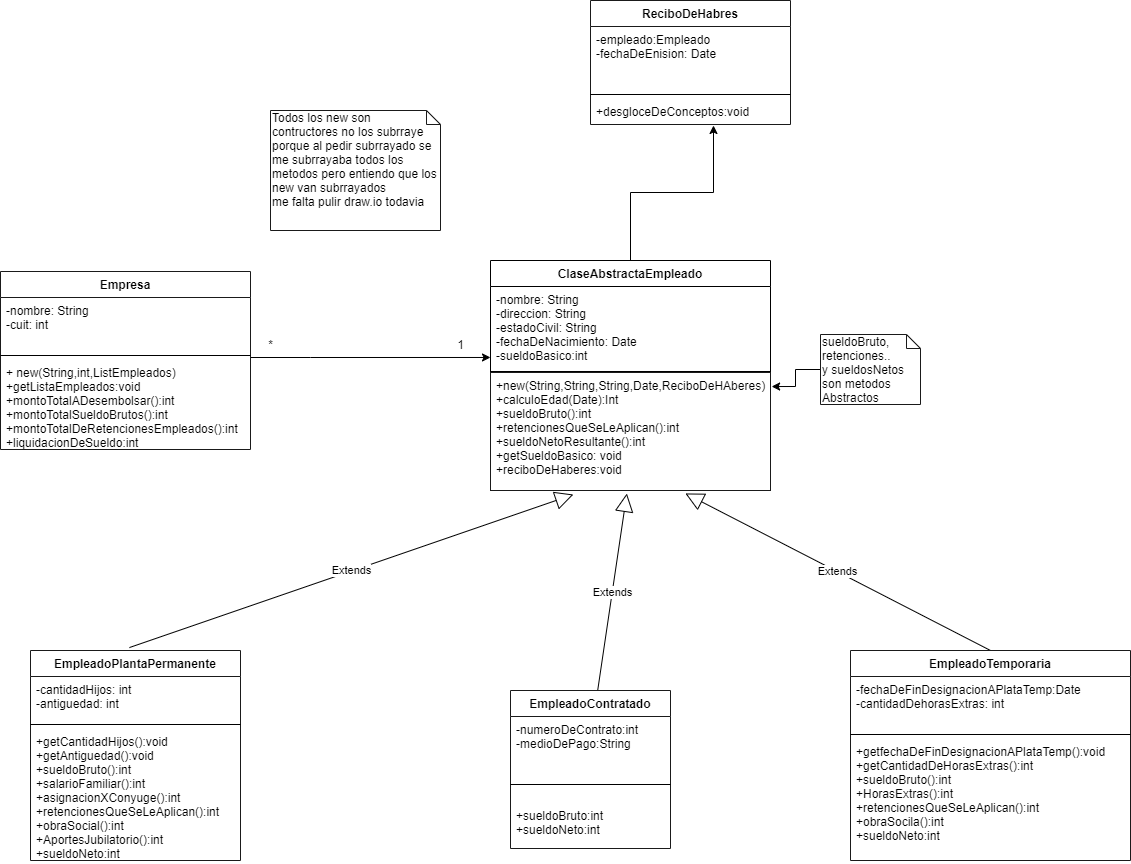

The diagram above was exported from draw.io. Its source (the exported page's mxGraphModel, read from the mxfile embedded in the PNG):
<mxGraphModel dx="1422" dy="3138" grid="1" gridSize="10" guides="1" tooltips="1" connect="1" arrows="1" fold="1" page="1" pageScale="1" pageWidth="827" pageHeight="1169" math="0" shadow="0">
  <root>
    <mxCell id="WIyWlLk6GJQsqaUBKTNV-0" />
    <mxCell id="WIyWlLk6GJQsqaUBKTNV-1" parent="WIyWlLk6GJQsqaUBKTNV-0" />
    <mxCell id="sqv82pwIBdqGtb7Vng1_-20" style="edgeStyle=orthogonalEdgeStyle;rounded=0;orthogonalLoop=1;jettySize=auto;html=1;entryX=0;entryY=0.845;entryDx=0;entryDy=0;entryPerimeter=0;" parent="WIyWlLk6GJQsqaUBKTNV-1" source="sqv82pwIBdqGtb7Vng1_-16" target="sqv82pwIBdqGtb7Vng1_-13" edge="1">
      <mxGeometry relative="1" as="geometry">
        <Array as="points">
          <mxPoint x="340" y="-873" />
          <mxPoint x="340" y="-873" />
        </Array>
      </mxGeometry>
    </mxCell>
    <mxCell id="sqv82pwIBdqGtb7Vng1_-32" style="edgeStyle=orthogonalEdgeStyle;rounded=0;orthogonalLoop=1;jettySize=auto;html=1;exitX=0;exitY=0.5;exitDx=0;exitDy=0;exitPerimeter=0;entryX=1.004;entryY=0.119;entryDx=0;entryDy=0;entryPerimeter=0;" parent="WIyWlLk6GJQsqaUBKTNV-1" source="sqv82pwIBdqGtb7Vng1_-31" target="sqv82pwIBdqGtb7Vng1_-15" edge="1">
      <mxGeometry relative="1" as="geometry" />
    </mxCell>
    <mxCell id="sqv82pwIBdqGtb7Vng1_-31" value="sueldoBruto,&lt;br&gt;retenciones..&lt;br&gt;y sueldosNetos son metodos Abstractos" style="shape=note;whiteSpace=wrap;html=1;size=14;verticalAlign=top;align=left;spacingTop=-6;strokeColor=#1A1A1A;" parent="WIyWlLk6GJQsqaUBKTNV-1" vertex="1">
      <mxGeometry x="850" y="-896" width="100" height="70" as="geometry" />
    </mxCell>
    <mxCell id="sqv82pwIBdqGtb7Vng1_-40" value="Extends" style="endArrow=block;endSize=16;endFill=0;html=1;exitX=0.544;exitY=0.006;exitDx=0;exitDy=0;exitPerimeter=0;entryX=0.487;entryY=1.025;entryDx=0;entryDy=0;entryPerimeter=0;" parent="WIyWlLk6GJQsqaUBKTNV-1" source="sqv82pwIBdqGtb7Vng1_-34" target="sqv82pwIBdqGtb7Vng1_-15" edge="1">
      <mxGeometry width="160" relative="1" as="geometry">
        <mxPoint x="530" y="-650" as="sourcePoint" />
        <mxPoint x="690" y="-650" as="targetPoint" />
      </mxGeometry>
    </mxCell>
    <mxCell id="sqv82pwIBdqGtb7Vng1_-41" value="Extends" style="endArrow=block;endSize=16;endFill=0;html=1;exitX=0.471;exitY=-0.014;exitDx=0;exitDy=0;exitPerimeter=0;entryX=0.296;entryY=1.034;entryDx=0;entryDy=0;entryPerimeter=0;" parent="WIyWlLk6GJQsqaUBKTNV-1" source="sqv82pwIBdqGtb7Vng1_-21" target="sqv82pwIBdqGtb7Vng1_-15" edge="1">
      <mxGeometry width="160" relative="1" as="geometry">
        <mxPoint x="170" y="-610" as="sourcePoint" />
        <mxPoint x="330" y="-610" as="targetPoint" />
      </mxGeometry>
    </mxCell>
    <mxCell id="sqv82pwIBdqGtb7Vng1_-42" value="Extends" style="endArrow=block;endSize=16;endFill=0;html=1;exitX=0.5;exitY=0;exitDx=0;exitDy=0;entryX=0.696;entryY=1.025;entryDx=0;entryDy=0;entryPerimeter=0;" parent="WIyWlLk6GJQsqaUBKTNV-1" source="sqv82pwIBdqGtb7Vng1_-25" target="sqv82pwIBdqGtb7Vng1_-15" edge="1">
      <mxGeometry width="160" relative="1" as="geometry">
        <mxPoint x="930" y="-650" as="sourcePoint" />
        <mxPoint x="1090" y="-650" as="targetPoint" />
      </mxGeometry>
    </mxCell>
    <mxCell id="sqv82pwIBdqGtb7Vng1_-44" value="Todos los new son contructores no los subrraye porque al pedir subrrayado se me subrrayaba todos los metodos pero entiendo que los new van subrrayados&lt;br&gt;me falta pulir draw.io todavia" style="shape=note;whiteSpace=wrap;html=1;size=14;verticalAlign=top;align=left;spacingTop=-6;strokeColor=#1A1A1A;" parent="WIyWlLk6GJQsqaUBKTNV-1" vertex="1">
      <mxGeometry x="300" y="-1120" width="170" height="120" as="geometry" />
    </mxCell>
    <mxCell id="sqv82pwIBdqGtb7Vng1_-51" style="edgeStyle=orthogonalEdgeStyle;rounded=0;orthogonalLoop=1;jettySize=auto;html=1;entryX=0.615;entryY=1.038;entryDx=0;entryDy=0;entryPerimeter=0;" parent="WIyWlLk6GJQsqaUBKTNV-1" source="sqv82pwIBdqGtb7Vng1_-12" target="sqv82pwIBdqGtb7Vng1_-50" edge="1">
      <mxGeometry relative="1" as="geometry" />
    </mxCell>
    <mxCell id="sqv82pwIBdqGtb7Vng1_-12" value="ClaseAbstractaEmpleado" style="swimlane;fontStyle=1;align=center;verticalAlign=top;childLayout=stackLayout;horizontal=1;startSize=26;horizontalStack=0;resizeParent=1;resizeParentMax=0;resizeLast=0;collapsible=1;marginBottom=0;" parent="WIyWlLk6GJQsqaUBKTNV-1" vertex="1">
      <mxGeometry x="520" y="-970" width="280" height="230" as="geometry" />
    </mxCell>
    <mxCell id="sqv82pwIBdqGtb7Vng1_-13" value="-nombre: String&#10;-direccion: String&#10;-estadoCivil: String&#10;-fechaDeNacimiento: Date&#10;-sueldoBasico:int" style="text;strokeColor=none;fillColor=none;align=left;verticalAlign=top;spacingLeft=4;spacingRight=4;overflow=hidden;rotatable=0;points=[[0,0.5],[1,0.5]];portConstraint=eastwest;" parent="sqv82pwIBdqGtb7Vng1_-12" vertex="1">
      <mxGeometry y="26" width="280" height="84" as="geometry" />
    </mxCell>
    <mxCell id="sqv82pwIBdqGtb7Vng1_-14" value="" style="line;strokeWidth=1;fillColor=none;align=left;verticalAlign=middle;spacingTop=-1;spacingLeft=3;spacingRight=3;rotatable=0;labelPosition=right;points=[];portConstraint=eastwest;" parent="sqv82pwIBdqGtb7Vng1_-12" vertex="1">
      <mxGeometry y="110" width="280" height="2" as="geometry" />
    </mxCell>
    <mxCell id="sqv82pwIBdqGtb7Vng1_-15" value="+new(String,String,String,Date,ReciboDeHAberes)&#10;+calculoEdad(Date):Int&#10;+sueldoBruto():int&#10;+retencionesQueSeLeAplican():int&#10;+sueldoNetoResultante():int&#10;+getSueldoBasico: void&#10;+reciboDeHaberes:void&#10;&#10;&#10;&#10;&#10;" style="text;strokeColor=#1A1A1A;fillColor=none;align=left;verticalAlign=top;spacingLeft=4;spacingRight=4;overflow=hidden;rotatable=0;points=[[0,0.5],[1,0.5]];portConstraint=eastwest;fontStyle=0" parent="sqv82pwIBdqGtb7Vng1_-12" vertex="1">
      <mxGeometry y="112" width="280" height="118" as="geometry" />
    </mxCell>
    <mxCell id="sqv82pwIBdqGtb7Vng1_-16" value="Empresa" style="swimlane;fontStyle=1;align=center;verticalAlign=top;childLayout=stackLayout;horizontal=1;startSize=26;horizontalStack=0;resizeParent=1;resizeParentMax=0;resizeLast=0;collapsible=1;marginBottom=0;strokeColor=#1A1A1A;" parent="WIyWlLk6GJQsqaUBKTNV-1" vertex="1">
      <mxGeometry x="30" y="-959" width="250" height="178" as="geometry" />
    </mxCell>
    <mxCell id="sqv82pwIBdqGtb7Vng1_-17" value="-nombre: String&#10;-cuit: int&#10;" style="text;strokeColor=none;fillColor=none;align=left;verticalAlign=top;spacingLeft=4;spacingRight=4;overflow=hidden;rotatable=0;points=[[0,0.5],[1,0.5]];portConstraint=eastwest;" parent="sqv82pwIBdqGtb7Vng1_-16" vertex="1">
      <mxGeometry y="26" width="250" height="54" as="geometry" />
    </mxCell>
    <mxCell id="sqv82pwIBdqGtb7Vng1_-18" value="" style="line;strokeWidth=1;fillColor=none;align=left;verticalAlign=middle;spacingTop=-1;spacingLeft=3;spacingRight=3;rotatable=0;labelPosition=right;points=[];portConstraint=eastwest;" parent="sqv82pwIBdqGtb7Vng1_-16" vertex="1">
      <mxGeometry y="80" width="250" height="8" as="geometry" />
    </mxCell>
    <mxCell id="sqv82pwIBdqGtb7Vng1_-19" value="+ new(String,int,ListEmpleados)&#10;+getListaEmpleados:void&#10;+montoTotalADesembolsar():int&#10;+montoTotalSueldoBrutos():int&#10;+montoTotalDeRetencionesEmpleados():int&#10;+liquidacionDeSueldo:int&#10;" style="text;strokeColor=none;fillColor=none;align=left;verticalAlign=top;spacingLeft=4;spacingRight=4;overflow=hidden;rotatable=0;points=[[0,0.5],[1,0.5]];portConstraint=eastwest;fontStyle=0" parent="sqv82pwIBdqGtb7Vng1_-16" vertex="1">
      <mxGeometry y="88" width="250" height="90" as="geometry" />
    </mxCell>
    <mxCell id="sqv82pwIBdqGtb7Vng1_-21" value="EmpleadoPlantaPermanente" style="swimlane;fontStyle=1;align=center;verticalAlign=top;childLayout=stackLayout;horizontal=1;startSize=26;horizontalStack=0;resizeParent=1;resizeParentMax=0;resizeLast=0;collapsible=1;marginBottom=0;strokeColor=#1A1A1A;" parent="WIyWlLk6GJQsqaUBKTNV-1" vertex="1">
      <mxGeometry x="60" y="-580" width="210" height="210" as="geometry" />
    </mxCell>
    <mxCell id="sqv82pwIBdqGtb7Vng1_-22" value="-cantidadHijos: int&#10;-antiguedad: int" style="text;strokeColor=none;fillColor=none;align=left;verticalAlign=top;spacingLeft=4;spacingRight=4;overflow=hidden;rotatable=0;points=[[0,0.5],[1,0.5]];portConstraint=eastwest;" parent="sqv82pwIBdqGtb7Vng1_-21" vertex="1">
      <mxGeometry y="26" width="210" height="44" as="geometry" />
    </mxCell>
    <mxCell id="sqv82pwIBdqGtb7Vng1_-23" value="" style="line;strokeWidth=1;fillColor=none;align=left;verticalAlign=middle;spacingTop=-1;spacingLeft=3;spacingRight=3;rotatable=0;labelPosition=right;points=[];portConstraint=eastwest;" parent="sqv82pwIBdqGtb7Vng1_-21" vertex="1">
      <mxGeometry y="70" width="210" height="8" as="geometry" />
    </mxCell>
    <mxCell id="sqv82pwIBdqGtb7Vng1_-24" value="+getCantidadHijos():void&#10;+getAntiguedad():void&#10;+sueldoBruto():int&#10;+salarioFamiliar():int&#10;+asignacionXConyuge():int&#10;+retencionesQueSeLeAplican():int&#10;+obraSocial():int&#10;+AportesJubilatorio():int&#10;+sueldoNeto:int&#10;&#10;&#10;" style="text;strokeColor=none;fillColor=none;align=left;verticalAlign=top;spacingLeft=4;spacingRight=4;overflow=hidden;rotatable=0;points=[[0,0.5],[1,0.5]];portConstraint=eastwest;" parent="sqv82pwIBdqGtb7Vng1_-21" vertex="1">
      <mxGeometry y="78" width="210" height="132" as="geometry" />
    </mxCell>
    <mxCell id="sqv82pwIBdqGtb7Vng1_-25" value="EmpleadoTemporaria" style="swimlane;fontStyle=1;align=center;verticalAlign=top;childLayout=stackLayout;horizontal=1;startSize=26;horizontalStack=0;resizeParent=1;resizeParentMax=0;resizeLast=0;collapsible=1;marginBottom=0;strokeColor=#1A1A1A;" parent="WIyWlLk6GJQsqaUBKTNV-1" vertex="1">
      <mxGeometry x="880" y="-580" width="280" height="210" as="geometry" />
    </mxCell>
    <mxCell id="sqv82pwIBdqGtb7Vng1_-26" value="-fechaDeFinDesignacionAPlataTemp:Date&#10;-cantidadDehorasExtras: int" style="text;strokeColor=none;fillColor=none;align=left;verticalAlign=top;spacingLeft=4;spacingRight=4;overflow=hidden;rotatable=0;points=[[0,0.5],[1,0.5]];portConstraint=eastwest;" parent="sqv82pwIBdqGtb7Vng1_-25" vertex="1">
      <mxGeometry y="26" width="280" height="54" as="geometry" />
    </mxCell>
    <mxCell id="sqv82pwIBdqGtb7Vng1_-27" value="" style="line;strokeWidth=1;fillColor=none;align=left;verticalAlign=middle;spacingTop=-1;spacingLeft=3;spacingRight=3;rotatable=0;labelPosition=right;points=[];portConstraint=eastwest;" parent="sqv82pwIBdqGtb7Vng1_-25" vertex="1">
      <mxGeometry y="80" width="280" height="8" as="geometry" />
    </mxCell>
    <mxCell id="sqv82pwIBdqGtb7Vng1_-28" value="+getfechaDeFinDesignacionAPlataTemp():void&#10;+getCantidadDeHorasExtras():int&#10;+sueldoBruto():int&#10;+HorasExtras():int&#10;+retencionesQueSeLeAplican():int&#10;+obraSocila():int&#10;+sueldoNeto:int&#10;&#10;" style="text;strokeColor=none;fillColor=none;align=left;verticalAlign=top;spacingLeft=4;spacingRight=4;overflow=hidden;rotatable=0;points=[[0,0.5],[1,0.5]];portConstraint=eastwest;" parent="sqv82pwIBdqGtb7Vng1_-25" vertex="1">
      <mxGeometry y="88" width="280" height="122" as="geometry" />
    </mxCell>
    <mxCell id="sqv82pwIBdqGtb7Vng1_-34" value="EmpleadoContratado" style="swimlane;fontStyle=1;align=center;verticalAlign=top;childLayout=stackLayout;horizontal=1;startSize=26;horizontalStack=0;resizeParent=1;resizeParentMax=0;resizeLast=0;collapsible=1;marginBottom=0;strokeColor=#1A1A1A;" parent="WIyWlLk6GJQsqaUBKTNV-1" vertex="1">
      <mxGeometry x="540" y="-540" width="160" height="158" as="geometry" />
    </mxCell>
    <mxCell id="sqv82pwIBdqGtb7Vng1_-35" value="-numeroDeContrato:int&#10;-medioDePago:String" style="text;strokeColor=none;fillColor=none;align=left;verticalAlign=top;spacingLeft=4;spacingRight=4;overflow=hidden;rotatable=0;points=[[0,0.5],[1,0.5]];portConstraint=eastwest;" parent="sqv82pwIBdqGtb7Vng1_-34" vertex="1">
      <mxGeometry y="26" width="160" height="64" as="geometry" />
    </mxCell>
    <mxCell id="sqv82pwIBdqGtb7Vng1_-36" value="" style="line;strokeWidth=1;fillColor=none;align=left;verticalAlign=middle;spacingTop=-1;spacingLeft=3;spacingRight=3;rotatable=0;labelPosition=right;points=[];portConstraint=eastwest;" parent="sqv82pwIBdqGtb7Vng1_-34" vertex="1">
      <mxGeometry y="90" width="160" height="8" as="geometry" />
    </mxCell>
    <mxCell id="sqv82pwIBdqGtb7Vng1_-37" value="&#10;+sueldoBruto:int&#10;+sueldoNeto:int" style="text;strokeColor=none;fillColor=none;align=left;verticalAlign=top;spacingLeft=4;spacingRight=4;overflow=hidden;rotatable=0;points=[[0,0.5],[1,0.5]];portConstraint=eastwest;" parent="sqv82pwIBdqGtb7Vng1_-34" vertex="1">
      <mxGeometry y="98" width="160" height="60" as="geometry" />
    </mxCell>
    <mxCell id="sqv82pwIBdqGtb7Vng1_-45" value="*" style="text;html=1;align=center;verticalAlign=middle;resizable=0;points=[];autosize=1;" parent="WIyWlLk6GJQsqaUBKTNV-1" vertex="1">
      <mxGeometry x="290" y="-896" width="20" height="20" as="geometry" />
    </mxCell>
    <mxCell id="sqv82pwIBdqGtb7Vng1_-46" value="1" style="text;html=1;align=center;verticalAlign=middle;resizable=0;points=[];autosize=1;" parent="WIyWlLk6GJQsqaUBKTNV-1" vertex="1">
      <mxGeometry x="480" y="-896" width="20" height="20" as="geometry" />
    </mxCell>
    <mxCell id="sqv82pwIBdqGtb7Vng1_-47" value="ReciboDeHabres" style="swimlane;fontStyle=1;align=center;verticalAlign=top;childLayout=stackLayout;horizontal=1;startSize=26;horizontalStack=0;resizeParent=1;resizeParentMax=0;resizeLast=0;collapsible=1;marginBottom=0;strokeColor=#1A1A1A;" parent="WIyWlLk6GJQsqaUBKTNV-1" vertex="1">
      <mxGeometry x="620" y="-1230" width="200" height="124" as="geometry" />
    </mxCell>
    <mxCell id="sqv82pwIBdqGtb7Vng1_-48" value="-empleado:Empleado&#10;-fechaDeEnision: Date" style="text;strokeColor=none;fillColor=none;align=left;verticalAlign=top;spacingLeft=4;spacingRight=4;overflow=hidden;rotatable=0;points=[[0,0.5],[1,0.5]];portConstraint=eastwest;" parent="sqv82pwIBdqGtb7Vng1_-47" vertex="1">
      <mxGeometry y="26" width="200" height="64" as="geometry" />
    </mxCell>
    <mxCell id="sqv82pwIBdqGtb7Vng1_-49" value="" style="line;strokeWidth=1;fillColor=none;align=left;verticalAlign=middle;spacingTop=-1;spacingLeft=3;spacingRight=3;rotatable=0;labelPosition=right;points=[];portConstraint=eastwest;" parent="sqv82pwIBdqGtb7Vng1_-47" vertex="1">
      <mxGeometry y="90" width="200" height="8" as="geometry" />
    </mxCell>
    <mxCell id="sqv82pwIBdqGtb7Vng1_-50" value="+desgloceDeConceptos:void" style="text;strokeColor=none;fillColor=none;align=left;verticalAlign=top;spacingLeft=4;spacingRight=4;overflow=hidden;rotatable=0;points=[[0,0.5],[1,0.5]];portConstraint=eastwest;" parent="sqv82pwIBdqGtb7Vng1_-47" vertex="1">
      <mxGeometry y="98" width="200" height="26" as="geometry" />
    </mxCell>
  </root>
</mxGraphModel>